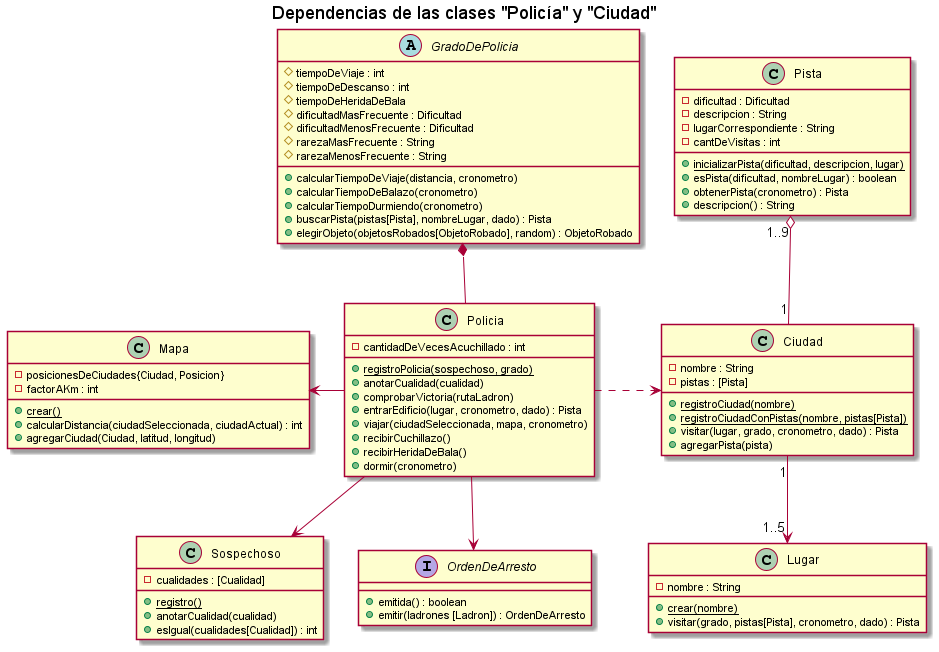

The diagram above was rendered by PlantUML. Its source (embedded in the PNG):
@startuml
title Dependencias de las clases "Policía" y "Ciudad"

class Ciudad{
    - nombre : String
    - pistas : [Pista]
    + {static} registroCiudad(nombre)
    + {static} registroCiudadConPistas(nombre, pistas[Pista])
    + visitar(lugar, grado, cronometro, dado) : Pista
    + agregarPista(pista)
}
class Policia{
        - cantidadDeVecesAcuchillado : int
        + {static} registroPolicia(sospechoso, grado)
        + anotarCualidad(cualidad)
        + comprobarVictoria(rutaLadron)
        + entrarEdificio(lugar, cronometro, dado) : Pista
        + viajar(ciudadSeleccionada, mapa, cronometro)
        + recibirCuchillazo()
        + recibirHeridaDeBala()
        + dormir(cronometro)
    }
class Mapa{
    - posicionesDeCiudades{Ciudad, Posicion}
    - factorAKm : int
    + {static} crear()
    + calcularDistancia(ciudadSeleccionada, ciudadActual) : int
    + agregarCiudad(Ciudad, latitud, longitud)
}

abstract class GradoDePolicia{
    # tiempoDeViaje : int
    # tiempoDeDescanso : int
    # tiempoDeHeridaDeBala
    # dificultadMasFrecuente : Dificultad
    # dificultadMenosFrecuente : Dificultad
    # rarezaMasFrecuente : String
    # rarezaMenosFrecuente : String
    + calcularTiempoDeViaje(distancia, cronometro)
    + calcularTiempoDeBalazo(cronometro)
    + calcularTiempoDurmiendo(cronometro)
    + buscarPista(pistas[Pista], nombreLugar, dado) : Pista
    + elegirObjeto(objetosRobados[ObjetoRobado], random) : ObjetoRobado
}
class Sospechoso{
    - cualidades : [Cualidad]
    + {static} registro()
    + anotarCualidad(cualidad)
    + esIgual(cualidades[Cualidad]) : int
}
class Lugar{
    - nombre : String
    + {static} crear(nombre)
    + visitar(grado, pistas[Pista], cronometro, dado) : Pista
}
class Pista{
    - dificultad : Dificultad
    - descripcion : String
    - lugarCorrespondiente : String
    - cantDeVisitas : int
    + {static} inicializarPista(dificultad, descripcion, lugar)
    + esPista(dificultad, nombreLugar) : boolean
    + obtenerPista(cronometro) : Pista
    + descripcion() : String
}
interface OrdenDeArresto{
    + emitida() : boolean
    + emitir(ladrones [Ladron]) : OrdenDeArresto
}

GradoDePolicia *-- Policia
Mapa <- Policia
Policia --> OrdenDeArresto
Policia --> Sospechoso
Policia .> Ciudad
Ciudad "1" --> "1..5"Lugar
Pista "1..9" o-- "1" Ciudad



@enduml